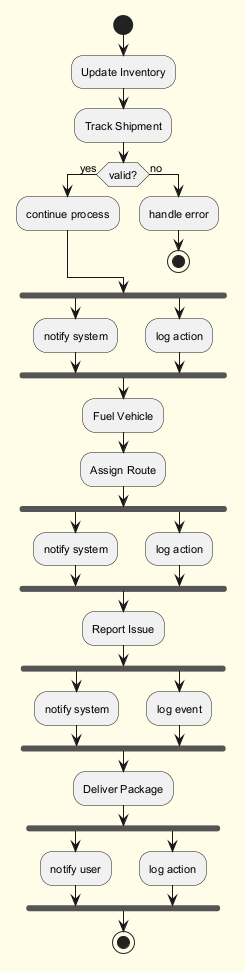

The diagram above was rendered by PlantUML. Its source (embedded in the PNG):
@startuml
skinparam backgroundColor #FFFDE7
skinparam classBackgroundColor #FFF9C4
skinparam classBorderColor #F57F17
skinparam defaultFontSize 11
start
:Update Inventory;
:Track Shipment;
if (valid?) then (yes)
:continue process;
else (no)
:handle error;
stop
endif
fork
:notify system;
fork again
:log action;
end fork
:Fuel Vehicle;
:Assign Route;
fork
:notify system;
fork again
:log action;
end fork
:Report Issue;
fork
:notify system;
fork again
:log event;
end fork
:Deliver Package;
fork
:notify user;
fork again
:log action;
end fork
stop
@enduml